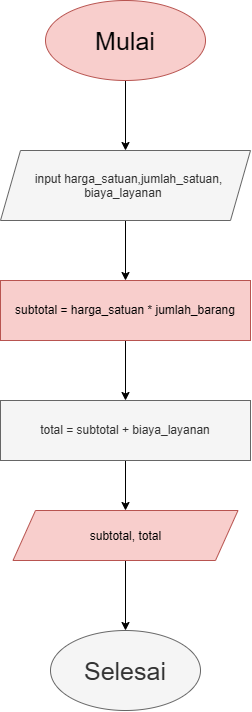

The diagram above was exported from draw.io. Its source (the exported page's mxGraphModel, read from the mxfile embedded in the PNG):
<mxGraphModel dx="1290" dy="798" grid="1" gridSize="10" guides="1" tooltips="1" connect="1" arrows="1" fold="1" page="1" pageScale="1" pageWidth="850" pageHeight="1100" math="0" shadow="0">
  <root>
    <mxCell id="0" />
    <mxCell id="1" parent="0" />
    <mxCell id="gPnsbGpvoCwvRu22mVC_-5" edge="1" parent="1" source="gPnsbGpvoCwvRu22mVC_-1" style="edgeStyle=orthogonalEdgeStyle;rounded=0;orthogonalLoop=1;jettySize=auto;html=1;" target="gPnsbGpvoCwvRu22mVC_-2" value="">
      <mxGeometry relative="1" as="geometry" />
    </mxCell>
    <mxCell id="gPnsbGpvoCwvRu22mVC_-1" parent="1" style="ellipse;whiteSpace=wrap;html=1;shapeInside=1;fillColor=#f8cecc;strokeColor=#b85450;" value="&lt;font style=&quot;font-size: 25px;&quot;&gt;Mulai&lt;/font&gt;&lt;div&gt;&lt;br&gt;&lt;/div&gt;" vertex="1">
      <mxGeometry height="80" width="160" x="330" y="20" as="geometry" />
    </mxCell>
    <mxCell id="gPnsbGpvoCwvRu22mVC_-7" edge="1" parent="1" source="gPnsbGpvoCwvRu22mVC_-2" style="edgeStyle=orthogonalEdgeStyle;rounded=0;orthogonalLoop=1;jettySize=auto;html=1;" target="gPnsbGpvoCwvRu22mVC_-6" value="">
      <mxGeometry relative="1" as="geometry" />
    </mxCell>
    <mxCell id="gPnsbGpvoCwvRu22mVC_-2" parent="1" style="shape=parallelogram;perimeter=parallelogramPerimeter;whiteSpace=wrap;html=1;shapeInside=1;fixedSize=1;fillColor=#f5f5f5;fontColor=#333333;strokeColor=#666666;" value="&amp;nbsp;input harga_satuan,jumlah_satuan, biaya_layanan&lt;div&gt;&lt;br&gt;&lt;/div&gt;" vertex="1">
      <mxGeometry height="70" width="250" x="285" y="170" as="geometry" />
    </mxCell>
    <mxCell id="gPnsbGpvoCwvRu22mVC_-9" edge="1" parent="1" source="gPnsbGpvoCwvRu22mVC_-6" style="edgeStyle=orthogonalEdgeStyle;rounded=0;orthogonalLoop=1;jettySize=auto;html=1;" target="gPnsbGpvoCwvRu22mVC_-8" value="">
      <mxGeometry relative="1" as="geometry" />
    </mxCell>
    <mxCell id="gPnsbGpvoCwvRu22mVC_-6" parent="1" style="rounded=0;whiteSpace=wrap;html=1;fillColor=#f8cecc;strokeColor=#b85450;" value="subtotal = harga_satuan * jumlah_barang" vertex="1">
      <mxGeometry height="60" width="250" x="285" y="300" as="geometry" />
    </mxCell>
    <mxCell id="gPnsbGpvoCwvRu22mVC_-11" edge="1" parent="1" source="gPnsbGpvoCwvRu22mVC_-8" style="edgeStyle=orthogonalEdgeStyle;rounded=0;orthogonalLoop=1;jettySize=auto;html=1;" target="gPnsbGpvoCwvRu22mVC_-10" value="">
      <mxGeometry relative="1" as="geometry" />
    </mxCell>
    <mxCell id="gPnsbGpvoCwvRu22mVC_-8" parent="1" style="rounded=0;whiteSpace=wrap;html=1;fillColor=#f5f5f5;fontColor=#333333;strokeColor=#666666;" value="total = subtotal + biaya_layanan" vertex="1">
      <mxGeometry height="60" width="250" x="285" y="420" as="geometry" />
    </mxCell>
    <mxCell id="gPnsbGpvoCwvRu22mVC_-13" edge="1" parent="1" source="gPnsbGpvoCwvRu22mVC_-10" style="edgeStyle=orthogonalEdgeStyle;rounded=0;orthogonalLoop=1;jettySize=auto;html=1;" target="gPnsbGpvoCwvRu22mVC_-12" value="">
      <mxGeometry relative="1" as="geometry" />
    </mxCell>
    <mxCell id="gPnsbGpvoCwvRu22mVC_-10" parent="1" style="shape=parallelogram;perimeter=parallelogramPerimeter;whiteSpace=wrap;html=1;shapeInside=1;fixedSize=1;size=22.5;fillColor=#f8cecc;strokeColor=#b85450;" value="subtotal, total" vertex="1">
      <mxGeometry height="50" width="225" x="297.5" y="530" as="geometry" />
    </mxCell>
    <mxCell id="gPnsbGpvoCwvRu22mVC_-12" parent="1" style="ellipse;whiteSpace=wrap;html=1;shapeInside=1;fillColor=#f5f5f5;fontColor=#333333;strokeColor=#666666;" value="&lt;font style=&quot;font-size: 25px;&quot;&gt;Selesai&lt;/font&gt;" vertex="1">
      <mxGeometry height="80" width="150" x="335" y="650" as="geometry" />
    </mxCell>
  </root>
</mxGraphModel>